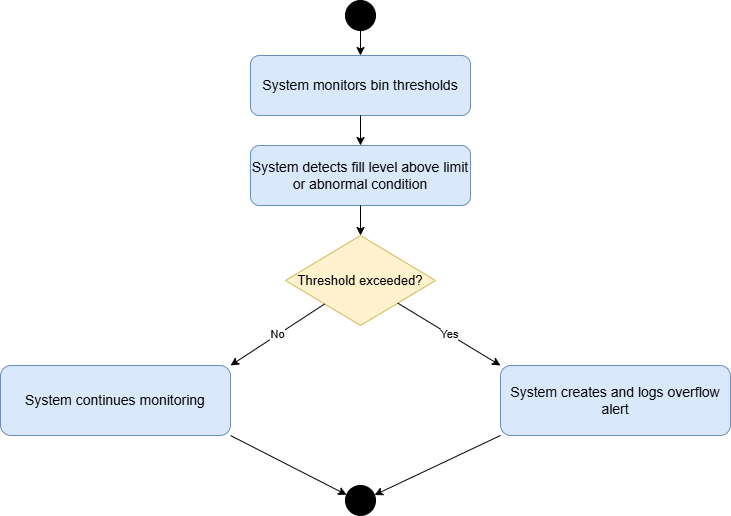

The diagram above was exported from draw.io. Its source (the exported page's mxGraphModel, read from the mxfile embedded in the PNG):
<mxGraphModel dx="1022" dy="564" grid="1" gridSize="10" guides="1" tooltips="1" connect="1" arrows="1" fold="1" page="1" pageScale="1" pageWidth="827" pageHeight="1169" math="0" shadow="0">
  <root>
    <mxCell id="0" />
    <mxCell id="1" parent="0" />
    <mxCell id="euJeVHFR7Iy3J5oJQpXn-1" parent="1" style="ellipse;html=1;aspect=fixed;fillColor=#000000;strokeColor=#000000;" value="" vertex="1">
      <mxGeometry height="30" width="30" x="385" y="60" as="geometry" />
    </mxCell>
    <mxCell id="euJeVHFR7Iy3J5oJQpXn-2" parent="1" style="rounded=1;whiteSpace=wrap;html=1;fillColor=#dae8fc;strokeColor=#6c8ebf;fontSize=14;" value="System monitors bin thresholds" vertex="1">
      <mxGeometry height="60" width="220" x="290" y="115" as="geometry" />
    </mxCell>
    <mxCell id="euJeVHFR7Iy3J5oJQpXn-3" edge="1" parent="1" source="euJeVHFR7Iy3J5oJQpXn-1" style="endArrow=classic;html=1;rounded=0;strokeColor=#000000;" target="euJeVHFR7Iy3J5oJQpXn-2" value="">
      <mxGeometry relative="1" as="geometry" />
    </mxCell>
    <mxCell id="euJeVHFR7Iy3J5oJQpXn-4" parent="1" style="rounded=1;whiteSpace=wrap;html=1;fillColor=#dae8fc;strokeColor=#6c8ebf;fontSize=14;" value="System detects fill level above limit or abnormal condition" vertex="1">
      <mxGeometry height="60" width="220" x="290" y="205" as="geometry" />
    </mxCell>
    <mxCell id="euJeVHFR7Iy3J5oJQpXn-5" edge="1" parent="1" source="euJeVHFR7Iy3J5oJQpXn-2" style="endArrow=classic;html=1;rounded=0;strokeColor=#000000;" target="euJeVHFR7Iy3J5oJQpXn-4" value="">
      <mxGeometry relative="1" as="geometry" />
    </mxCell>
    <mxCell id="euJeVHFR7Iy3J5oJQpXn-6" parent="1" style="rhombus;whiteSpace=wrap;html=1;fillColor=#fff2cc;strokeColor=#d6b656;fontSize=13;" value="Threshold exceeded?" vertex="1">
      <mxGeometry height="90" width="150" x="325" y="295" as="geometry" />
    </mxCell>
    <mxCell id="euJeVHFR7Iy3J5oJQpXn-7" edge="1" parent="1" source="euJeVHFR7Iy3J5oJQpXn-4" style="endArrow=classic;html=1;rounded=0;strokeColor=#000000;" target="euJeVHFR7Iy3J5oJQpXn-6" value="">
      <mxGeometry relative="1" as="geometry" />
    </mxCell>
    <mxCell id="euJeVHFR7Iy3J5oJQpXn-8" parent="1" style="rounded=1;whiteSpace=wrap;html=1;fillColor=#dae8fc;strokeColor=#6c8ebf;fontSize=14;" value="System continues monitoring" vertex="1">
      <mxGeometry height="70" width="230" x="40" y="425" as="geometry" />
    </mxCell>
    <mxCell id="euJeVHFR7Iy3J5oJQpXn-9" parent="1" style="rounded=1;whiteSpace=wrap;html=1;fillColor=#dae8fc;strokeColor=#6c8ebf;fontSize=14;" value="System creates and logs overflow alert" vertex="1">
      <mxGeometry height="70" width="230" x="540" y="425" as="geometry" />
    </mxCell>
    <mxCell id="euJeVHFR7Iy3J5oJQpXn-10" edge="1" parent="1" source="euJeVHFR7Iy3J5oJQpXn-6" style="endArrow=classic;html=1;rounded=0;strokeColor=#000000;orthogonal=1;" target="euJeVHFR7Iy3J5oJQpXn-8" value="No">
      <mxGeometry relative="1" as="geometry" />
    </mxCell>
    <mxCell id="euJeVHFR7Iy3J5oJQpXn-11" edge="1" parent="1" source="euJeVHFR7Iy3J5oJQpXn-6" style="endArrow=classic;html=1;rounded=0;strokeColor=#000000;orthogonal=1;" target="euJeVHFR7Iy3J5oJQpXn-9" value="Yes">
      <mxGeometry relative="1" as="geometry" />
    </mxCell>
    <mxCell id="euJeVHFR7Iy3J5oJQpXn-12" parent="1" style="ellipse;html=1;aspect=fixed;fillColor=#000000;strokeColor=#000000;" value="" vertex="1">
      <mxGeometry height="30" width="30" x="385" y="545" as="geometry" />
    </mxCell>
    <mxCell id="euJeVHFR7Iy3J5oJQpXn-13" edge="1" parent="1" source="euJeVHFR7Iy3J5oJQpXn-8" style="endArrow=classic;html=1;rounded=0;strokeColor=#000000;orthogonal=1;" target="euJeVHFR7Iy3J5oJQpXn-12" value="">
      <mxGeometry relative="1" as="geometry" />
    </mxCell>
    <mxCell id="euJeVHFR7Iy3J5oJQpXn-14" edge="1" parent="1" source="euJeVHFR7Iy3J5oJQpXn-9" style="endArrow=classic;html=1;rounded=0;strokeColor=#000000;orthogonal=1;" target="euJeVHFR7Iy3J5oJQpXn-12" value="">
      <mxGeometry relative="1" as="geometry" />
    </mxCell>
  </root>
</mxGraphModel>